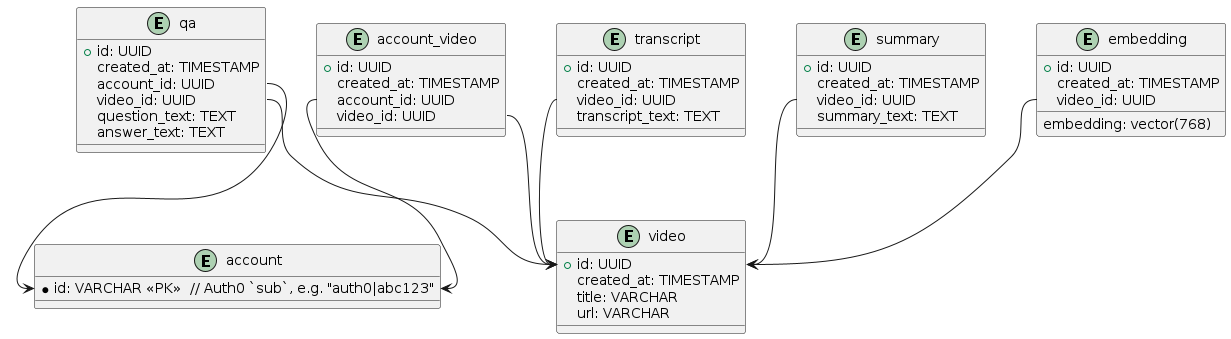

The diagram above was rendered by PlantUML. Its source (embedded in the PNG):
@startuml

entity "account" {
  *id: VARCHAR <<PK>>  // Auth0 `sub`, e.g. "auth0|abc123"
}

entity "video" {
  +id: UUID
  created_at: TIMESTAMP
  title: VARCHAR
  url: VARCHAR
}

entity "account_video" {
  +id: UUID
  created_at: TIMESTAMP
  account_id: UUID
  video_id: UUID
}

entity "transcript" {
  +id: UUID
  created_at: TIMESTAMP
  video_id: UUID
  transcript_text: TEXT
}

entity "summary" {
  +id: UUID
  created_at: TIMESTAMP
  video_id: UUID
  summary_text: TEXT
}

entity "qa" {
  +id: UUID
  created_at: TIMESTAMP
  account_id: UUID
  video_id: UUID
  question_text: TEXT
  answer_text: TEXT
}

entity "embedding" {
  +id: UUID
  created_at: TIMESTAMP
  video_id: UUID
  embedding: vector(768)
}

'account-video relationship
account_video::account_id --> account::id
account_video::video_id --> video::id

'video-transcript relationship
transcript::video_id --> video::id

'video-summary relationship
summary::video_id --> video::id

'video-qa relationship
qa::video_id --> video::id
qa::account_id --> account::id

'video-embedding relationship
embedding::video_id --> video::id

@enduml